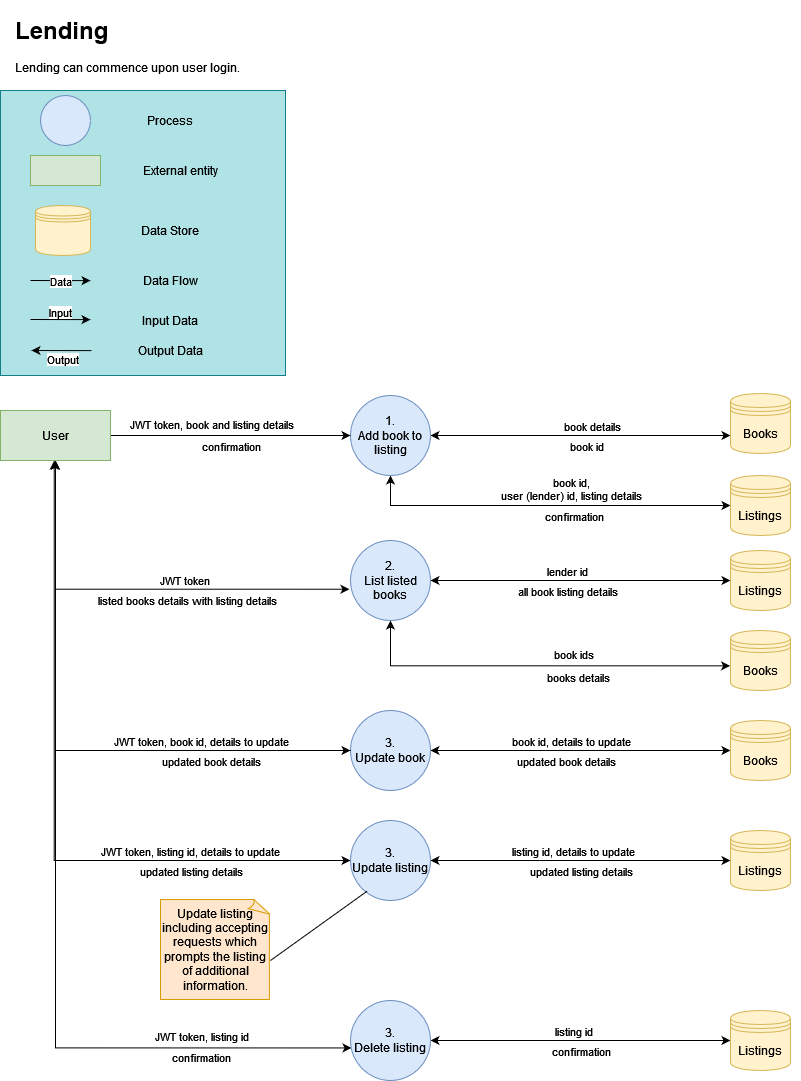

The diagram above was exported from draw.io. Its source (the exported page's mxGraphModel, read from the mxfile embedded in the PNG):
<mxGraphModel dx="2284" dy="746" grid="1" gridSize="10" guides="1" tooltips="1" connect="1" arrows="1" fold="1" page="1" pageScale="1" pageWidth="850" pageHeight="1100" math="0" shadow="0">
  <root>
    <mxCell id="0" />
    <mxCell id="1" parent="0" />
    <mxCell id="85VOzWTVTGPVCmfGrdxF-1" value="" style="whiteSpace=wrap;html=1;aspect=fixed;fillColor=#b0e3e6;strokeColor=#0e8088;" parent="1" vertex="1">
      <mxGeometry x="-830" y="90" width="285" height="285" as="geometry" />
    </mxCell>
    <mxCell id="85VOzWTVTGPVCmfGrdxF-2" value="" style="rounded=0;whiteSpace=wrap;html=1;fillColor=#d5e8d4;strokeColor=#82b366;" parent="1" vertex="1">
      <mxGeometry x="-800" y="155" width="70" height="30" as="geometry" />
    </mxCell>
    <mxCell id="85VOzWTVTGPVCmfGrdxF-4" value="" style="ellipse;whiteSpace=wrap;html=1;aspect=fixed;fillColor=#dae8fc;strokeColor=#6c8ebf;" parent="1" vertex="1">
      <mxGeometry x="-790" y="95" width="50" height="50" as="geometry" />
    </mxCell>
    <mxCell id="85VOzWTVTGPVCmfGrdxF-5" value="" style="endArrow=classic;html=1;rounded=0;entryX=0.435;entryY=0.957;entryDx=0;entryDy=0;entryPerimeter=0;" parent="1" edge="1">
      <mxGeometry width="50" height="50" relative="1" as="geometry">
        <mxPoint x="-800" y="280" as="sourcePoint" />
        <mxPoint x="-739.95" y="280.1099999999999" as="targetPoint" />
      </mxGeometry>
    </mxCell>
    <mxCell id="85VOzWTVTGPVCmfGrdxF-6" value="Data" style="edgeLabel;html=1;align=center;verticalAlign=middle;resizable=0;points=[];" parent="85VOzWTVTGPVCmfGrdxF-5" vertex="1" connectable="0">
      <mxGeometry x="-0.0008" relative="1" as="geometry">
        <mxPoint as="offset" />
      </mxGeometry>
    </mxCell>
    <mxCell id="85VOzWTVTGPVCmfGrdxF-8" value="" style="shape=datastore;whiteSpace=wrap;html=1;fillColor=#fff2cc;strokeColor=#d6b656;" parent="1" vertex="1">
      <mxGeometry x="-795" y="205" width="55" height="50" as="geometry" />
    </mxCell>
    <mxCell id="85VOzWTVTGPVCmfGrdxF-9" value="Data Flow" style="text;html=1;strokeColor=none;fillColor=none;align=center;verticalAlign=middle;whiteSpace=wrap;rounded=0;" parent="1" vertex="1">
      <mxGeometry x="-690" y="265" width="60" height="30" as="geometry" />
    </mxCell>
    <mxCell id="85VOzWTVTGPVCmfGrdxF-12" value="Data Store" style="text;html=1;strokeColor=none;fillColor=none;align=center;verticalAlign=middle;whiteSpace=wrap;rounded=0;" parent="1" vertex="1">
      <mxGeometry x="-690" y="215" width="60" height="30" as="geometry" />
    </mxCell>
    <mxCell id="85VOzWTVTGPVCmfGrdxF-13" value="External entity" style="text;html=1;strokeColor=none;fillColor=none;align=center;verticalAlign=middle;whiteSpace=wrap;rounded=0;" parent="1" vertex="1">
      <mxGeometry x="-690" y="155" width="80" height="30" as="geometry" />
    </mxCell>
    <mxCell id="85VOzWTVTGPVCmfGrdxF-14" value="Process" style="text;html=1;strokeColor=none;fillColor=none;align=center;verticalAlign=middle;whiteSpace=wrap;rounded=0;" parent="1" vertex="1">
      <mxGeometry x="-690" y="105" width="60" height="30" as="geometry" />
    </mxCell>
    <mxCell id="85VOzWTVTGPVCmfGrdxF-71" style="edgeStyle=orthogonalEdgeStyle;rounded=0;orthogonalLoop=1;jettySize=auto;html=1;entryX=0;entryY=0.7;entryDx=0;entryDy=0;startArrow=classic;startFill=1;" parent="1" source="85VOzWTVTGPVCmfGrdxF-31" target="85VOzWTVTGPVCmfGrdxF-33" edge="1">
      <mxGeometry relative="1" as="geometry" />
    </mxCell>
    <mxCell id="85VOzWTVTGPVCmfGrdxF-72" value="book details" style="edgeLabel;html=1;align=center;verticalAlign=middle;resizable=0;points=[];" parent="85VOzWTVTGPVCmfGrdxF-71" vertex="1" connectable="0">
      <mxGeometry x="-0.0278" y="7" relative="1" as="geometry">
        <mxPoint x="15" y="-3" as="offset" />
      </mxGeometry>
    </mxCell>
    <mxCell id="85VOzWTVTGPVCmfGrdxF-73" value="book id" style="edgeLabel;html=1;align=center;verticalAlign=middle;resizable=0;points=[];" parent="85VOzWTVTGPVCmfGrdxF-71" vertex="1" connectable="0">
      <mxGeometry x="0.0333" y="-10" relative="1" as="geometry">
        <mxPoint as="offset" />
      </mxGeometry>
    </mxCell>
    <mxCell id="85VOzWTVTGPVCmfGrdxF-93" style="edgeStyle=orthogonalEdgeStyle;rounded=0;orthogonalLoop=1;jettySize=auto;html=1;entryX=0;entryY=0.5;entryDx=0;entryDy=0;startArrow=classic;startFill=1;" parent="1" source="85VOzWTVTGPVCmfGrdxF-31" target="85VOzWTVTGPVCmfGrdxF-92" edge="1">
      <mxGeometry relative="1" as="geometry">
        <Array as="points">
          <mxPoint x="-440" y="505" />
        </Array>
      </mxGeometry>
    </mxCell>
    <mxCell id="85VOzWTVTGPVCmfGrdxF-94" value="&lt;div&gt;book id,&lt;/div&gt;user (lender) id, listing details" style="edgeLabel;html=1;align=center;verticalAlign=middle;resizable=0;points=[];" parent="85VOzWTVTGPVCmfGrdxF-93" vertex="1" connectable="0">
      <mxGeometry x="0.1081" y="1" relative="1" as="geometry">
        <mxPoint x="5" y="-16" as="offset" />
      </mxGeometry>
    </mxCell>
    <mxCell id="85VOzWTVTGPVCmfGrdxF-96" value="confirmation" style="edgeLabel;html=1;align=center;verticalAlign=middle;resizable=0;points=[];" parent="85VOzWTVTGPVCmfGrdxF-93" vertex="1" connectable="0">
      <mxGeometry x="0.1514" y="-5" relative="1" as="geometry">
        <mxPoint y="5" as="offset" />
      </mxGeometry>
    </mxCell>
    <mxCell id="85VOzWTVTGPVCmfGrdxF-31" value="&lt;div&gt;1.&lt;/div&gt;&lt;div&gt;Add book to listing&lt;/div&gt;" style="ellipse;whiteSpace=wrap;html=1;rounded=0;fillColor=#dae8fc;strokeColor=#6c8ebf;" parent="1" vertex="1">
      <mxGeometry x="-480" y="395" width="80" height="80" as="geometry" />
    </mxCell>
    <mxCell id="85VOzWTVTGPVCmfGrdxF-33" value="Books" style="shape=datastore;whiteSpace=wrap;html=1;fillColor=#fff2cc;strokeColor=#d6b656;" parent="1" vertex="1">
      <mxGeometry x="-100" y="393" width="60" height="60" as="geometry" />
    </mxCell>
    <mxCell id="85VOzWTVTGPVCmfGrdxF-59" value="" style="endArrow=classic;html=1;rounded=0;entryX=0.435;entryY=0.957;entryDx=0;entryDy=0;entryPerimeter=0;" parent="1" edge="1">
      <mxGeometry width="50" height="50" relative="1" as="geometry">
        <mxPoint x="-800.05" y="319" as="sourcePoint" />
        <mxPoint x="-740" y="319.1099999999999" as="targetPoint" />
      </mxGeometry>
    </mxCell>
    <mxCell id="85VOzWTVTGPVCmfGrdxF-63" value="Input" style="edgeLabel;html=1;align=center;verticalAlign=middle;resizable=0;points=[];" parent="85VOzWTVTGPVCmfGrdxF-59" vertex="1" connectable="0">
      <mxGeometry x="0.0658" relative="1" as="geometry">
        <mxPoint x="-2" y="-8" as="offset" />
      </mxGeometry>
    </mxCell>
    <mxCell id="85VOzWTVTGPVCmfGrdxF-61" value="" style="endArrow=none;html=1;rounded=0;entryX=0.435;entryY=0.957;entryDx=0;entryDy=0;entryPerimeter=0;startArrow=classic;startFill=1;endFill=0;" parent="1" edge="1">
      <mxGeometry width="50" height="50" relative="1" as="geometry">
        <mxPoint x="-799" y="350" as="sourcePoint" />
        <mxPoint x="-738.95" y="350.1099999999999" as="targetPoint" />
      </mxGeometry>
    </mxCell>
    <mxCell id="85VOzWTVTGPVCmfGrdxF-62" value="Output" style="edgeLabel;html=1;align=center;verticalAlign=middle;resizable=0;points=[];" parent="85VOzWTVTGPVCmfGrdxF-61" vertex="1" connectable="0">
      <mxGeometry x="-0.0008" relative="1" as="geometry">
        <mxPoint x="1" y="8" as="offset" />
      </mxGeometry>
    </mxCell>
    <mxCell id="85VOzWTVTGPVCmfGrdxF-65" value="Input Data" style="text;html=1;strokeColor=none;fillColor=none;align=center;verticalAlign=middle;whiteSpace=wrap;rounded=0;" parent="1" vertex="1">
      <mxGeometry x="-690" y="305" width="60" height="30" as="geometry" />
    </mxCell>
    <mxCell id="85VOzWTVTGPVCmfGrdxF-66" value="Output Data" style="text;html=1;strokeColor=none;fillColor=none;align=center;verticalAlign=middle;whiteSpace=wrap;rounded=0;" parent="1" vertex="1">
      <mxGeometry x="-700" y="335" width="80" height="30" as="geometry" />
    </mxCell>
    <mxCell id="85VOzWTVTGPVCmfGrdxF-109" style="edgeStyle=orthogonalEdgeStyle;rounded=0;orthogonalLoop=1;jettySize=auto;html=1;entryX=0;entryY=0.5;entryDx=0;entryDy=0;startArrow=classic;startFill=1;" parent="1" source="85VOzWTVTGPVCmfGrdxF-68" target="85VOzWTVTGPVCmfGrdxF-106" edge="1">
      <mxGeometry relative="1" as="geometry" />
    </mxCell>
    <mxCell id="85VOzWTVTGPVCmfGrdxF-110" value="book id, details to update" style="edgeLabel;html=1;align=center;verticalAlign=middle;resizable=0;points=[];" parent="85VOzWTVTGPVCmfGrdxF-109" vertex="1" connectable="0">
      <mxGeometry x="-0.1333" y="2" relative="1" as="geometry">
        <mxPoint x="10" y="-8" as="offset" />
      </mxGeometry>
    </mxCell>
    <mxCell id="85VOzWTVTGPVCmfGrdxF-124" value="updated book details" style="edgeLabel;html=1;align=center;verticalAlign=middle;resizable=0;points=[];" parent="85VOzWTVTGPVCmfGrdxF-109" vertex="1" connectable="0">
      <mxGeometry x="-0.1" relative="1" as="geometry">
        <mxPoint y="10" as="offset" />
      </mxGeometry>
    </mxCell>
    <mxCell id="85VOzWTVTGPVCmfGrdxF-68" value="&lt;div&gt;3.&lt;/div&gt;&lt;div&gt;Update book&lt;/div&gt;" style="ellipse;whiteSpace=wrap;html=1;rounded=0;fillColor=#dae8fc;strokeColor=#6c8ebf;" parent="1" vertex="1">
      <mxGeometry x="-480" y="710" width="80" height="80" as="geometry" />
    </mxCell>
    <mxCell id="85VOzWTVTGPVCmfGrdxF-81" value="&lt;h1&gt;Lending&lt;br&gt;&lt;/h1&gt;&lt;p&gt;Lending can commence upon user login.&lt;/p&gt;" style="text;html=1;strokeColor=none;fillColor=none;spacing=5;spacingTop=-20;whiteSpace=wrap;overflow=hidden;rounded=0;" parent="1" vertex="1">
      <mxGeometry x="-820" y="10" width="790" height="70" as="geometry" />
    </mxCell>
    <mxCell id="85VOzWTVTGPVCmfGrdxF-86" style="edgeStyle=orthogonalEdgeStyle;rounded=0;orthogonalLoop=1;jettySize=auto;html=1;entryX=0;entryY=0.5;entryDx=0;entryDy=0;" parent="1" source="85VOzWTVTGPVCmfGrdxF-79" target="85VOzWTVTGPVCmfGrdxF-31" edge="1">
      <mxGeometry relative="1" as="geometry" />
    </mxCell>
    <mxCell id="85VOzWTVTGPVCmfGrdxF-87" value="JWT token, book and listing details&lt;span style=&quot;background-color: rgb(255, 215, 196);&quot;&gt;&lt;br&gt;&lt;/span&gt;" style="edgeLabel;html=1;align=center;verticalAlign=middle;resizable=0;points=[];" parent="85VOzWTVTGPVCmfGrdxF-86" vertex="1" connectable="0">
      <mxGeometry x="-0.1833" y="-1" relative="1" as="geometry">
        <mxPoint x="2" y="-13" as="offset" />
      </mxGeometry>
    </mxCell>
    <mxCell id="85VOzWTVTGPVCmfGrdxF-102" value="confirmation" style="edgeLabel;html=1;align=center;verticalAlign=middle;resizable=0;points=[];" parent="85VOzWTVTGPVCmfGrdxF-86" vertex="1" connectable="0">
      <mxGeometry x="-0.05" y="-4" relative="1" as="geometry">
        <mxPoint x="6" y="6" as="offset" />
      </mxGeometry>
    </mxCell>
    <mxCell id="85VOzWTVTGPVCmfGrdxF-113" value="" style="edgeStyle=orthogonalEdgeStyle;rounded=0;orthogonalLoop=1;jettySize=auto;html=1;startArrow=classic;startFill=1;" parent="1" edge="1">
      <mxGeometry relative="1" as="geometry">
        <Array as="points">
          <mxPoint x="-776.27" y="860" />
        </Array>
        <mxPoint x="-776.27" y="460" as="sourcePoint" />
        <mxPoint x="-479.9998334620741" y="860" as="targetPoint" />
      </mxGeometry>
    </mxCell>
    <mxCell id="85VOzWTVTGPVCmfGrdxF-114" value="JWT token, listing id, details to update" style="edgeLabel;html=1;align=center;verticalAlign=middle;resizable=0;points=[];" parent="85VOzWTVTGPVCmfGrdxF-113" vertex="1" connectable="0">
      <mxGeometry x="0.5398" relative="1" as="geometry">
        <mxPoint y="-10" as="offset" />
      </mxGeometry>
    </mxCell>
    <mxCell id="85VOzWTVTGPVCmfGrdxF-115" value="updated listing details" style="edgeLabel;html=1;align=center;verticalAlign=middle;resizable=0;points=[];" parent="85VOzWTVTGPVCmfGrdxF-113" vertex="1" connectable="0">
      <mxGeometry x="0.5429" y="-3" relative="1" as="geometry">
        <mxPoint y="7" as="offset" />
      </mxGeometry>
    </mxCell>
    <mxCell id="DuxlE4TkBQQW_8vIhLW7-27" style="edgeStyle=orthogonalEdgeStyle;rounded=0;orthogonalLoop=1;jettySize=auto;html=1;entryX=0.013;entryY=0.593;entryDx=0;entryDy=0;entryPerimeter=0;" parent="1" source="85VOzWTVTGPVCmfGrdxF-79" target="DuxlE4TkBQQW_8vIhLW7-9" edge="1">
      <mxGeometry relative="1" as="geometry">
        <Array as="points">
          <mxPoint x="-775" y="1047" />
        </Array>
      </mxGeometry>
    </mxCell>
    <mxCell id="DuxlE4TkBQQW_8vIhLW7-31" style="edgeStyle=orthogonalEdgeStyle;rounded=0;orthogonalLoop=1;jettySize=auto;html=1;entryX=-0.013;entryY=0.609;entryDx=0;entryDy=0;entryPerimeter=0;startArrow=classic;startFill=1;" parent="1" source="85VOzWTVTGPVCmfGrdxF-79" target="DuxlE4TkBQQW_8vIhLW7-29" edge="1">
      <mxGeometry relative="1" as="geometry">
        <Array as="points">
          <mxPoint x="-775" y="589" />
        </Array>
      </mxGeometry>
    </mxCell>
    <mxCell id="DuxlE4TkBQQW_8vIhLW7-32" value="JWT token" style="edgeLabel;html=1;align=center;verticalAlign=middle;resizable=0;points=[];" parent="DuxlE4TkBQQW_8vIhLW7-31" vertex="1" connectable="0">
      <mxGeometry x="0.2166" y="2" relative="1" as="geometry">
        <mxPoint y="-7" as="offset" />
      </mxGeometry>
    </mxCell>
    <mxCell id="DuxlE4TkBQQW_8vIhLW7-34" value="listed books details with listing details" style="edgeLabel;html=1;align=center;verticalAlign=middle;resizable=0;points=[];" parent="DuxlE4TkBQQW_8vIhLW7-31" vertex="1" connectable="0">
      <mxGeometry x="0.2297" y="1" relative="1" as="geometry">
        <mxPoint y="12" as="offset" />
      </mxGeometry>
    </mxCell>
    <mxCell id="DuxlE4TkBQQW_8vIhLW7-36" style="edgeStyle=orthogonalEdgeStyle;rounded=0;orthogonalLoop=1;jettySize=auto;html=1;entryX=0;entryY=0.5;entryDx=0;entryDy=0;startArrow=classic;startFill=1;" parent="1" source="85VOzWTVTGPVCmfGrdxF-79" target="85VOzWTVTGPVCmfGrdxF-68" edge="1">
      <mxGeometry relative="1" as="geometry">
        <Array as="points">
          <mxPoint x="-775" y="750" />
        </Array>
      </mxGeometry>
    </mxCell>
    <mxCell id="DuxlE4TkBQQW_8vIhLW7-42" value="JWT token, book id, details to update" style="edgeLabel;html=1;align=center;verticalAlign=middle;resizable=0;points=[];" parent="DuxlE4TkBQQW_8vIhLW7-36" vertex="1" connectable="0">
      <mxGeometry x="0.5009" y="-2" relative="1" as="geometry">
        <mxPoint x="-4" y="-12" as="offset" />
      </mxGeometry>
    </mxCell>
    <mxCell id="6KZJZ-wCEJ6PYNybrpHd-1" value="updated book details" style="edgeLabel;html=1;align=center;verticalAlign=middle;resizable=0;points=[];" parent="DuxlE4TkBQQW_8vIhLW7-36" vertex="1" connectable="0">
      <mxGeometry x="0.604" y="-6" relative="1" as="geometry">
        <mxPoint x="-24" y="4" as="offset" />
      </mxGeometry>
    </mxCell>
    <mxCell id="85VOzWTVTGPVCmfGrdxF-79" value="User" style="rounded=0;whiteSpace=wrap;html=1;fillColor=#d5e8d4;strokeColor=#82b366;" parent="1" vertex="1">
      <mxGeometry x="-830" y="410" width="110" height="50" as="geometry" />
    </mxCell>
    <mxCell id="85VOzWTVTGPVCmfGrdxF-92" value="Listings" style="shape=datastore;whiteSpace=wrap;html=1;fillColor=#fff2cc;strokeColor=#d6b656;" parent="1" vertex="1">
      <mxGeometry x="-100" y="475" width="60" height="60" as="geometry" />
    </mxCell>
    <mxCell id="85VOzWTVTGPVCmfGrdxF-106" value="Books" style="shape=datastore;whiteSpace=wrap;html=1;fillColor=#fff2cc;strokeColor=#d6b656;" parent="1" vertex="1">
      <mxGeometry x="-100" y="720" width="60" height="60" as="geometry" />
    </mxCell>
    <mxCell id="85VOzWTVTGPVCmfGrdxF-116" style="edgeStyle=orthogonalEdgeStyle;rounded=0;orthogonalLoop=1;jettySize=auto;html=1;startArrow=classic;startFill=1;" parent="1" source="85VOzWTVTGPVCmfGrdxF-112" target="85VOzWTVTGPVCmfGrdxF-117" edge="1">
      <mxGeometry relative="1" as="geometry">
        <mxPoint x="-110" y="870" as="targetPoint" />
      </mxGeometry>
    </mxCell>
    <mxCell id="85VOzWTVTGPVCmfGrdxF-118" value="listing id, details to update" style="edgeLabel;html=1;align=center;verticalAlign=middle;resizable=0;points=[];" parent="85VOzWTVTGPVCmfGrdxF-116" vertex="1" connectable="0">
      <mxGeometry x="-0.0533" y="2" relative="1" as="geometry">
        <mxPoint y="-8" as="offset" />
      </mxGeometry>
    </mxCell>
    <mxCell id="85VOzWTVTGPVCmfGrdxF-119" value="updated listing details" style="edgeLabel;html=1;align=center;verticalAlign=middle;resizable=0;points=[];" parent="85VOzWTVTGPVCmfGrdxF-116" vertex="1" connectable="0">
      <mxGeometry x="0.0067" y="1" relative="1" as="geometry">
        <mxPoint x="-1" y="11" as="offset" />
      </mxGeometry>
    </mxCell>
    <mxCell id="85VOzWTVTGPVCmfGrdxF-112" value="&lt;div&gt;3.&lt;/div&gt;&lt;div&gt;Update listing&lt;/div&gt;" style="ellipse;whiteSpace=wrap;html=1;fillColor=#dae8fc;strokeColor=#6c8ebf;rounded=0;" parent="1" vertex="1">
      <mxGeometry x="-480" y="820" width="80" height="80" as="geometry" />
    </mxCell>
    <mxCell id="85VOzWTVTGPVCmfGrdxF-117" value="Listings" style="shape=datastore;whiteSpace=wrap;html=1;fillColor=#fff2cc;strokeColor=#d6b656;" parent="1" vertex="1">
      <mxGeometry x="-100" y="830" width="60" height="60" as="geometry" />
    </mxCell>
    <mxCell id="DuxlE4TkBQQW_8vIhLW7-1" value="JWT token, listing id" style="edgeLabel;html=1;align=center;verticalAlign=middle;resizable=0;points=[];" parent="1" vertex="1" connectable="0">
      <mxGeometry x="-630" y="1035" as="geometry" />
    </mxCell>
    <mxCell id="DuxlE4TkBQQW_8vIhLW7-2" value="confirmation" style="edgeLabel;html=1;align=center;verticalAlign=middle;resizable=0;points=[];" parent="1" vertex="1" connectable="0">
      <mxGeometry x="-630" y="1056" as="geometry" />
    </mxCell>
    <mxCell id="DuxlE4TkBQQW_8vIhLW7-3" style="edgeStyle=orthogonalEdgeStyle;rounded=0;orthogonalLoop=1;jettySize=auto;html=1;startArrow=classic;startFill=1;" parent="1" source="DuxlE4TkBQQW_8vIhLW7-9" target="DuxlE4TkBQQW_8vIhLW7-10" edge="1">
      <mxGeometry relative="1" as="geometry">
        <mxPoint x="-110" y="1040" as="targetPoint" />
      </mxGeometry>
    </mxCell>
    <mxCell id="DuxlE4TkBQQW_8vIhLW7-4" value="listing id" style="edgeLabel;html=1;align=center;verticalAlign=middle;resizable=0;points=[];" parent="DuxlE4TkBQQW_8vIhLW7-3" vertex="1" connectable="0">
      <mxGeometry x="-0.0533" y="2" relative="1" as="geometry">
        <mxPoint y="-8" as="offset" />
      </mxGeometry>
    </mxCell>
    <mxCell id="DuxlE4TkBQQW_8vIhLW7-5" value="confirmation" style="edgeLabel;html=1;align=center;verticalAlign=middle;resizable=0;points=[];" parent="DuxlE4TkBQQW_8vIhLW7-3" vertex="1" connectable="0">
      <mxGeometry x="0.0067" y="1" relative="1" as="geometry">
        <mxPoint x="-1" y="11" as="offset" />
      </mxGeometry>
    </mxCell>
    <mxCell id="DuxlE4TkBQQW_8vIhLW7-9" value="&lt;div&gt;3.&lt;/div&gt;&lt;div&gt;Delete listing&lt;/div&gt;" style="ellipse;whiteSpace=wrap;html=1;fillColor=#dae8fc;strokeColor=#6c8ebf;rounded=0;" parent="1" vertex="1">
      <mxGeometry x="-480" y="1000" width="80" height="80" as="geometry" />
    </mxCell>
    <mxCell id="DuxlE4TkBQQW_8vIhLW7-10" value="Listings" style="shape=datastore;whiteSpace=wrap;html=1;fillColor=#fff2cc;strokeColor=#d6b656;" parent="1" vertex="1">
      <mxGeometry x="-100" y="1010" width="60" height="60" as="geometry" />
    </mxCell>
    <mxCell id="DuxlE4TkBQQW_8vIhLW7-25" value="Update listing including accepting requests which prompts the listing of additional information." style="whiteSpace=wrap;html=1;shape=mxgraph.basic.document;fillColor=#ffe6cc;strokeColor=#d79b00;" parent="1" vertex="1">
      <mxGeometry x="-670" y="899" width="110" height="100" as="geometry" />
    </mxCell>
    <mxCell id="DuxlE4TkBQQW_8vIhLW7-26" value="" style="endArrow=none;html=1;rounded=0;entryX=0.211;entryY=0.881;entryDx=0;entryDy=0;entryPerimeter=0;" parent="1" target="85VOzWTVTGPVCmfGrdxF-112" edge="1">
      <mxGeometry width="50" height="50" relative="1" as="geometry">
        <mxPoint x="-560" y="960" as="sourcePoint" />
        <mxPoint x="-510" y="910" as="targetPoint" />
      </mxGeometry>
    </mxCell>
    <mxCell id="DuxlE4TkBQQW_8vIhLW7-28" style="edgeStyle=orthogonalEdgeStyle;rounded=0;orthogonalLoop=1;jettySize=auto;html=1;entryX=0;entryY=0.5;entryDx=0;entryDy=0;startArrow=classic;startFill=1;" parent="1" source="DuxlE4TkBQQW_8vIhLW7-29" target="DuxlE4TkBQQW_8vIhLW7-30" edge="1">
      <mxGeometry relative="1" as="geometry" />
    </mxCell>
    <mxCell id="DuxlE4TkBQQW_8vIhLW7-33" value="lender id" style="edgeLabel;html=1;align=center;verticalAlign=middle;resizable=0;points=[];" parent="DuxlE4TkBQQW_8vIhLW7-28" vertex="1" connectable="0">
      <mxGeometry x="-0.0922" relative="1" as="geometry">
        <mxPoint y="-10" as="offset" />
      </mxGeometry>
    </mxCell>
    <mxCell id="DuxlE4TkBQQW_8vIhLW7-37" value="all book listing details" style="edgeLabel;html=1;align=center;verticalAlign=middle;resizable=0;points=[];" parent="DuxlE4TkBQQW_8vIhLW7-28" vertex="1" connectable="0">
      <mxGeometry x="-0.0922" relative="1" as="geometry">
        <mxPoint y="10" as="offset" />
      </mxGeometry>
    </mxCell>
    <mxCell id="DuxlE4TkBQQW_8vIhLW7-39" style="edgeStyle=orthogonalEdgeStyle;rounded=0;orthogonalLoop=1;jettySize=auto;html=1;entryX=-0.006;entryY=0.589;entryDx=0;entryDy=0;entryPerimeter=0;startArrow=classic;startFill=1;" parent="1" source="DuxlE4TkBQQW_8vIhLW7-29" target="DuxlE4TkBQQW_8vIhLW7-38" edge="1">
      <mxGeometry relative="1" as="geometry">
        <Array as="points">
          <mxPoint x="-440" y="665" />
        </Array>
      </mxGeometry>
    </mxCell>
    <mxCell id="DuxlE4TkBQQW_8vIhLW7-40" value="book ids" style="edgeLabel;html=1;align=center;verticalAlign=middle;resizable=0;points=[];" parent="DuxlE4TkBQQW_8vIhLW7-39" vertex="1" connectable="0">
      <mxGeometry x="0.1829" y="1" relative="1" as="geometry">
        <mxPoint y="-11" as="offset" />
      </mxGeometry>
    </mxCell>
    <mxCell id="DuxlE4TkBQQW_8vIhLW7-41" value="books details" style="edgeLabel;html=1;align=center;verticalAlign=middle;resizable=0;points=[];" parent="DuxlE4TkBQQW_8vIhLW7-39" vertex="1" connectable="0">
      <mxGeometry x="0.2116" y="-1" relative="1" as="geometry">
        <mxPoint y="10" as="offset" />
      </mxGeometry>
    </mxCell>
    <mxCell id="DuxlE4TkBQQW_8vIhLW7-29" value="&lt;div&gt;2.&lt;br&gt;&lt;/div&gt;&lt;div&gt;List listed books&lt;/div&gt;" style="ellipse;whiteSpace=wrap;html=1;fillColor=#dae8fc;strokeColor=#6c8ebf;rounded=0;" parent="1" vertex="1">
      <mxGeometry x="-480" y="540" width="80" height="80" as="geometry" />
    </mxCell>
    <mxCell id="DuxlE4TkBQQW_8vIhLW7-30" value="Listings" style="shape=datastore;whiteSpace=wrap;html=1;fillColor=#fff2cc;strokeColor=#d6b656;" parent="1" vertex="1">
      <mxGeometry x="-100" y="550" width="60" height="60" as="geometry" />
    </mxCell>
    <mxCell id="DuxlE4TkBQQW_8vIhLW7-38" value="Books" style="shape=datastore;whiteSpace=wrap;html=1;fillColor=#fff2cc;strokeColor=#d6b656;" parent="1" vertex="1">
      <mxGeometry x="-100" y="630" width="60" height="60" as="geometry" />
    </mxCell>
  </root>
</mxGraphModel>